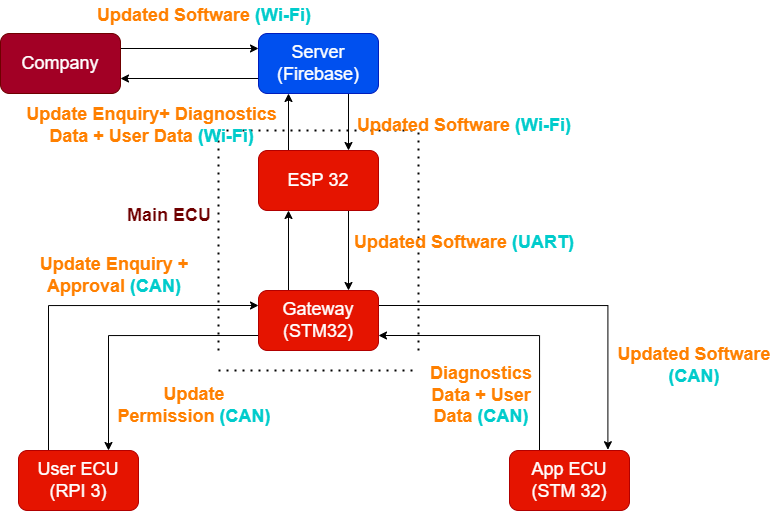

The diagram above was exported from draw.io. Its source (the exported page's mxGraphModel, read from the mxfile embedded in the PNG):
<mxGraphModel dx="1021" dy="1698" grid="1" gridSize="10" guides="1" tooltips="1" connect="1" arrows="1" fold="1" page="1" pageScale="1" pageWidth="827" pageHeight="1169" math="0" shadow="0">
  <root>
    <mxCell id="0" />
    <mxCell id="1" parent="0" />
    <mxCell id="viJgybb7mjvEFjrBhf22-15" style="edgeStyle=orthogonalEdgeStyle;rounded=0;orthogonalLoop=1;jettySize=auto;html=1;exitX=1;exitY=0.25;exitDx=0;exitDy=0;entryX=0;entryY=0.25;entryDx=0;entryDy=0;fontSize=18;fontColor=#6F0000;strokeColor=#000000;fillColor=#000000;" edge="1" parent="1" source="viJgybb7mjvEFjrBhf22-1" target="viJgybb7mjvEFjrBhf22-2">
      <mxGeometry relative="1" as="geometry" />
    </mxCell>
    <mxCell id="viJgybb7mjvEFjrBhf22-1" value="&lt;font style=&quot;font-size: 18px&quot;&gt;Company&lt;/font&gt;" style="rounded=1;whiteSpace=wrap;html=1;fillColor=#a20025;fontColor=#ffffff;strokeColor=#6F0000;" vertex="1" parent="1">
      <mxGeometry x="41" y="23" width="120" height="60" as="geometry" />
    </mxCell>
    <mxCell id="viJgybb7mjvEFjrBhf22-16" style="edgeStyle=orthogonalEdgeStyle;rounded=0;orthogonalLoop=1;jettySize=auto;html=1;exitX=0;exitY=0.75;exitDx=0;exitDy=0;entryX=1;entryY=0.75;entryDx=0;entryDy=0;fontSize=18;fontColor=#6F0000;strokeColor=#000000;fillColor=#000000;" edge="1" parent="1" source="viJgybb7mjvEFjrBhf22-2" target="viJgybb7mjvEFjrBhf22-1">
      <mxGeometry relative="1" as="geometry" />
    </mxCell>
    <mxCell id="viJgybb7mjvEFjrBhf22-26" style="edgeStyle=orthogonalEdgeStyle;rounded=0;orthogonalLoop=1;jettySize=auto;html=1;exitX=0.75;exitY=1;exitDx=0;exitDy=0;entryX=0.75;entryY=0;entryDx=0;entryDy=0;fontSize=18;fontColor=#6F0000;strokeColor=#000000;fillColor=#000000;" edge="1" parent="1" source="viJgybb7mjvEFjrBhf22-2" target="viJgybb7mjvEFjrBhf22-6">
      <mxGeometry relative="1" as="geometry" />
    </mxCell>
    <mxCell id="viJgybb7mjvEFjrBhf22-2" value="&lt;font style=&quot;font-size: 18px&quot;&gt;Server&lt;br&gt;(Firebase)&lt;br&gt;&lt;/font&gt;" style="rounded=1;whiteSpace=wrap;html=1;fillColor=#0050ef;fontColor=#ffffff;strokeColor=#001DBC;" vertex="1" parent="1">
      <mxGeometry x="299" y="23" width="120" height="60" as="geometry" />
    </mxCell>
    <mxCell id="viJgybb7mjvEFjrBhf22-17" style="edgeStyle=orthogonalEdgeStyle;rounded=0;orthogonalLoop=1;jettySize=auto;html=1;exitX=0.75;exitY=1;exitDx=0;exitDy=0;entryX=0.75;entryY=0;entryDx=0;entryDy=0;fontSize=18;fontColor=#6F0000;strokeColor=#000000;fillColor=#000000;" edge="1" parent="1" source="viJgybb7mjvEFjrBhf22-6" target="viJgybb7mjvEFjrBhf22-8">
      <mxGeometry relative="1" as="geometry" />
    </mxCell>
    <mxCell id="viJgybb7mjvEFjrBhf22-28" style="edgeStyle=orthogonalEdgeStyle;rounded=0;orthogonalLoop=1;jettySize=auto;html=1;exitX=0.25;exitY=0;exitDx=0;exitDy=0;entryX=0.25;entryY=1;entryDx=0;entryDy=0;fontSize=18;fontColor=#6F0000;strokeColor=#000000;fillColor=#000000;" edge="1" parent="1" source="viJgybb7mjvEFjrBhf22-6" target="viJgybb7mjvEFjrBhf22-2">
      <mxGeometry relative="1" as="geometry" />
    </mxCell>
    <mxCell id="viJgybb7mjvEFjrBhf22-6" value="&lt;font style=&quot;font-size: 18px&quot;&gt;ESP 32&lt;br&gt;&lt;/font&gt;" style="rounded=1;whiteSpace=wrap;html=1;fillColor=#e51400;fontColor=#ffffff;strokeColor=#B20000;" vertex="1" parent="1">
      <mxGeometry x="299" y="140" width="120" height="60" as="geometry" />
    </mxCell>
    <mxCell id="viJgybb7mjvEFjrBhf22-18" style="edgeStyle=orthogonalEdgeStyle;rounded=0;orthogonalLoop=1;jettySize=auto;html=1;exitX=0.25;exitY=0;exitDx=0;exitDy=0;entryX=0.25;entryY=1;entryDx=0;entryDy=0;fontSize=18;fontColor=#6F0000;strokeColor=#000000;fillColor=#000000;" edge="1" parent="1" source="viJgybb7mjvEFjrBhf22-8" target="viJgybb7mjvEFjrBhf22-6">
      <mxGeometry relative="1" as="geometry" />
    </mxCell>
    <mxCell id="viJgybb7mjvEFjrBhf22-23" style="edgeStyle=orthogonalEdgeStyle;rounded=0;orthogonalLoop=1;jettySize=auto;html=1;exitX=0;exitY=0.75;exitDx=0;exitDy=0;entryX=0.75;entryY=0;entryDx=0;entryDy=0;fontSize=18;fontColor=#6F0000;strokeColor=#000000;fillColor=#000000;" edge="1" parent="1" source="viJgybb7mjvEFjrBhf22-8" target="viJgybb7mjvEFjrBhf22-20">
      <mxGeometry relative="1" as="geometry" />
    </mxCell>
    <mxCell id="viJgybb7mjvEFjrBhf22-24" style="edgeStyle=orthogonalEdgeStyle;rounded=0;orthogonalLoop=1;jettySize=auto;html=1;exitX=1;exitY=0.25;exitDx=0;exitDy=0;entryX=0.82;entryY=-0.013;entryDx=0;entryDy=0;entryPerimeter=0;fontSize=18;fontColor=#6F0000;strokeColor=#000000;fillColor=#000000;" edge="1" parent="1" source="viJgybb7mjvEFjrBhf22-8" target="viJgybb7mjvEFjrBhf22-21">
      <mxGeometry relative="1" as="geometry" />
    </mxCell>
    <mxCell id="viJgybb7mjvEFjrBhf22-8" value="&lt;font style=&quot;font-size: 18px&quot;&gt;Gateway&lt;br&gt;(STM32)&lt;br&gt;&lt;/font&gt;" style="rounded=1;whiteSpace=wrap;html=1;fillColor=#e51400;fontColor=#ffffff;strokeColor=#B20000;" vertex="1" parent="1">
      <mxGeometry x="299" y="280" width="120" height="60" as="geometry" />
    </mxCell>
    <mxCell id="viJgybb7mjvEFjrBhf22-10" value="" style="endArrow=none;dashed=1;html=1;dashPattern=1 3;strokeWidth=2;rounded=0;fontSize=18;fillColor=#000000;" edge="1" parent="1">
      <mxGeometry width="50" height="50" relative="1" as="geometry">
        <mxPoint x="259" y="340" as="sourcePoint" />
        <mxPoint x="259" y="120" as="targetPoint" />
      </mxGeometry>
    </mxCell>
    <mxCell id="viJgybb7mjvEFjrBhf22-11" value="" style="endArrow=none;dashed=1;html=1;dashPattern=1 3;strokeWidth=2;rounded=0;fontSize=18;fillColor=#000000;" edge="1" parent="1">
      <mxGeometry width="50" height="50" relative="1" as="geometry">
        <mxPoint x="259" y="120" as="sourcePoint" />
        <mxPoint x="459" y="120" as="targetPoint" />
      </mxGeometry>
    </mxCell>
    <mxCell id="viJgybb7mjvEFjrBhf22-12" value="" style="endArrow=none;dashed=1;html=1;dashPattern=1 3;strokeWidth=2;rounded=0;fontSize=18;fillColor=#000000;" edge="1" parent="1">
      <mxGeometry width="50" height="50" relative="1" as="geometry">
        <mxPoint x="459" y="340" as="sourcePoint" />
        <mxPoint x="459" y="120" as="targetPoint" />
      </mxGeometry>
    </mxCell>
    <mxCell id="viJgybb7mjvEFjrBhf22-13" value="" style="endArrow=none;dashed=1;html=1;dashPattern=1 3;strokeWidth=2;rounded=0;fontSize=18;fillColor=#000000;" edge="1" parent="1">
      <mxGeometry width="50" height="50" relative="1" as="geometry">
        <mxPoint x="259" y="360" as="sourcePoint" />
        <mxPoint x="459" y="360" as="targetPoint" />
        <Array as="points">
          <mxPoint x="359" y="360" />
        </Array>
      </mxGeometry>
    </mxCell>
    <mxCell id="viJgybb7mjvEFjrBhf22-14" value="Main ECU" style="text;html=1;strokeColor=none;fillColor=none;align=center;verticalAlign=middle;whiteSpace=wrap;rounded=0;fontSize=18;fontColor=#6F0000;fontStyle=1" vertex="1" parent="1">
      <mxGeometry x="160" y="180" width="100" height="50" as="geometry" />
    </mxCell>
    <mxCell id="viJgybb7mjvEFjrBhf22-22" style="edgeStyle=orthogonalEdgeStyle;rounded=0;orthogonalLoop=1;jettySize=auto;html=1;exitX=0.25;exitY=0;exitDx=0;exitDy=0;entryX=0;entryY=0.25;entryDx=0;entryDy=0;fontSize=18;fontColor=#6F0000;strokeColor=#000000;fillColor=#000000;" edge="1" parent="1" source="viJgybb7mjvEFjrBhf22-20" target="viJgybb7mjvEFjrBhf22-8">
      <mxGeometry relative="1" as="geometry" />
    </mxCell>
    <mxCell id="viJgybb7mjvEFjrBhf22-20" value="&lt;font style=&quot;font-size: 18px&quot;&gt;User ECU&lt;br&gt;(RPI 3)&lt;br&gt;&lt;/font&gt;" style="rounded=1;whiteSpace=wrap;html=1;fillColor=#e51400;fontColor=#ffffff;strokeColor=#B20000;" vertex="1" parent="1">
      <mxGeometry x="59" y="440" width="120" height="60" as="geometry" />
    </mxCell>
    <mxCell id="viJgybb7mjvEFjrBhf22-25" style="edgeStyle=orthogonalEdgeStyle;rounded=0;orthogonalLoop=1;jettySize=auto;html=1;exitX=0.25;exitY=0;exitDx=0;exitDy=0;entryX=1;entryY=0.75;entryDx=0;entryDy=0;fontSize=18;fontColor=#6F0000;strokeColor=#000000;fillColor=#000000;" edge="1" parent="1" source="viJgybb7mjvEFjrBhf22-21" target="viJgybb7mjvEFjrBhf22-8">
      <mxGeometry relative="1" as="geometry" />
    </mxCell>
    <mxCell id="viJgybb7mjvEFjrBhf22-21" value="&lt;font style=&quot;font-size: 18px&quot;&gt;App ECU&lt;br&gt;(STM 32)&lt;br&gt;&lt;/font&gt;" style="rounded=1;whiteSpace=wrap;html=1;fillColor=#e51400;fontColor=#ffffff;strokeColor=#B20000;" vertex="1" parent="1">
      <mxGeometry x="550" y="440" width="120" height="60" as="geometry" />
    </mxCell>
    <mxCell id="viJgybb7mjvEFjrBhf22-29" value="Updated Software &lt;font color=&quot;#00cccc&quot;&gt;(Wi-Fi)&lt;/font&gt;" style="text;html=1;strokeColor=none;fillColor=none;align=center;verticalAlign=middle;whiteSpace=wrap;rounded=0;fontSize=18;fontColor=#FF8000;fontStyle=1" vertex="1" parent="1">
      <mxGeometry x="380" y="100" width="250" height="30" as="geometry" />
    </mxCell>
    <mxCell id="viJgybb7mjvEFjrBhf22-31" value="Updated Software &lt;font color=&quot;#00cccc&quot;&gt;(UART)&lt;/font&gt;" style="text;html=1;strokeColor=none;fillColor=none;align=center;verticalAlign=middle;whiteSpace=wrap;rounded=0;fontSize=18;fontColor=#FF8000;fontStyle=1" vertex="1" parent="1">
      <mxGeometry x="380" y="217" width="250" height="30" as="geometry" />
    </mxCell>
    <mxCell id="viJgybb7mjvEFjrBhf22-32" value="Updated Software &lt;font color=&quot;#00cccc&quot;&gt;(CAN)&lt;/font&gt;" style="text;html=1;strokeColor=none;fillColor=none;align=center;verticalAlign=middle;whiteSpace=wrap;rounded=0;fontSize=18;fontColor=#FF8000;fontStyle=1" vertex="1" parent="1">
      <mxGeometry x="650" y="310" width="170" height="90" as="geometry" />
    </mxCell>
    <mxCell id="viJgybb7mjvEFjrBhf22-33" value="Update Enquiry+ Diagnostics Data + User Data&amp;nbsp;&lt;font color=&quot;#00cccc&quot;&gt;(Wi-Fi)&lt;/font&gt;" style="text;html=1;strokeColor=none;fillColor=none;align=center;verticalAlign=middle;whiteSpace=wrap;rounded=0;fontSize=18;fontColor=#FF8000;fontStyle=1" vertex="1" parent="1">
      <mxGeometry x="50" y="100" width="285" height="30" as="geometry" />
    </mxCell>
    <mxCell id="viJgybb7mjvEFjrBhf22-35" value="Updated Software &lt;font color=&quot;#00cccc&quot;&gt;(Wi-Fi)&lt;/font&gt;" style="text;html=1;strokeColor=none;fillColor=none;align=center;verticalAlign=middle;whiteSpace=wrap;rounded=0;fontSize=18;fontColor=#FF8000;fontStyle=1" vertex="1" parent="1">
      <mxGeometry x="120" y="-10" width="250" height="30" as="geometry" />
    </mxCell>
    <mxCell id="viJgybb7mjvEFjrBhf22-36" value="Diagnostics Data + User Data&amp;nbsp;&lt;font color=&quot;#00cccc&quot;&gt;(CAN)&lt;/font&gt;" style="text;html=1;strokeColor=none;fillColor=none;align=center;verticalAlign=middle;whiteSpace=wrap;rounded=0;fontSize=18;fontColor=#FF8000;fontStyle=1" vertex="1" parent="1">
      <mxGeometry x="450" y="370" width="144" height="30" as="geometry" />
    </mxCell>
    <mxCell id="viJgybb7mjvEFjrBhf22-37" value="Update Enquiry + Approval&amp;nbsp;&lt;font color=&quot;#00cccc&quot;&gt;(CAN)&lt;/font&gt;" style="text;html=1;strokeColor=none;fillColor=none;align=center;verticalAlign=middle;whiteSpace=wrap;rounded=0;fontSize=18;fontColor=#FF8000;fontStyle=1" vertex="1" parent="1">
      <mxGeometry x="70" y="220" width="170" height="90" as="geometry" />
    </mxCell>
    <mxCell id="viJgybb7mjvEFjrBhf22-38" value="Update Permission&amp;nbsp;&lt;font color=&quot;#00cccc&quot;&gt;(CAN)&lt;/font&gt;" style="text;html=1;strokeColor=none;fillColor=none;align=center;verticalAlign=middle;whiteSpace=wrap;rounded=0;fontSize=18;fontColor=#FF8000;fontStyle=1" vertex="1" parent="1">
      <mxGeometry x="150" y="350" width="170" height="90" as="geometry" />
    </mxCell>
  </root>
</mxGraphModel>